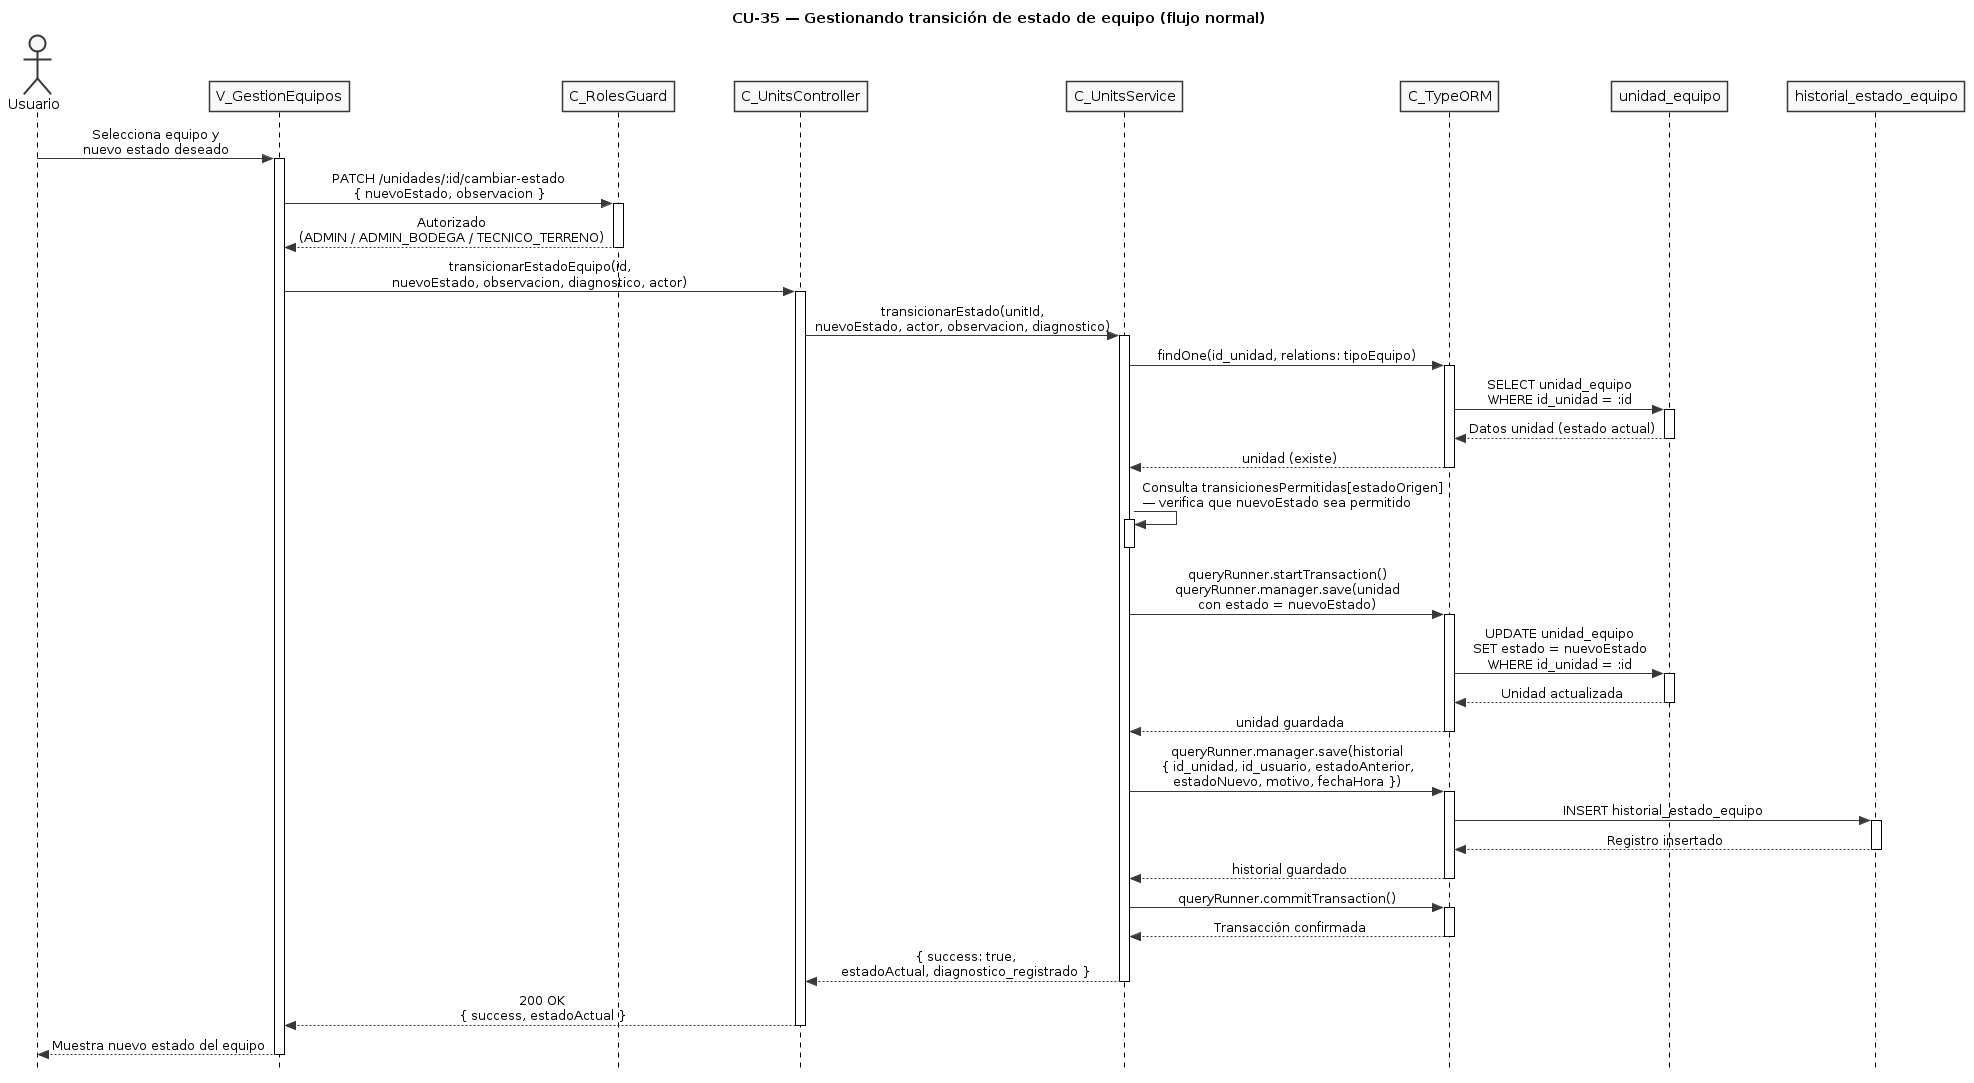

The diagram above was rendered by PlantUML. Its source (embedded in the PNG):
@startuml CU35-normal
title CU-35 — Gestionando transición de estado de equipo (flujo normal)

skinparam style strictuml
skinparam monochrome true
skinparam shadowing false
skinparam sequenceMessageAlign center
skinparam ParticipantPadding 25
skinparam ActorPadding 20
skinparam sequence {
  MessageAlign center
  LifeLineBorderColor black
}
hide footbox

actor "Usuario" as user
participant "V_GestionEquipos" as view
participant "C_RolesGuard" as guard
participant "C_UnitsController" as ctrl
participant "C_UnitsService" as svc
participant "C_TypeORM" as orm
participant "unidad_equipo" as uent
participant "historial_estado_equipo" as hent

user -> view : Selecciona equipo y\nnuevo estado deseado
activate view

view -> guard : PATCH /unidades/:id/cambiar-estado\n{ nuevoEstado, observacion }
activate guard
guard --> view : Autorizado\n(ADMIN / ADMIN_BODEGA / TECNICO_TERRENO)
deactivate guard

view -> ctrl : transicionarEstadoEquipo(id,\nnuevoEstado, observacion, diagnostico, actor)
activate ctrl

ctrl -> svc : transicionarEstado(unitId,\nnuevoEstado, actor, observacion, diagnostico)
activate svc

svc -> orm : findOne(id_unidad, relations: tipoEquipo)
activate orm
orm -> uent : SELECT unidad_equipo\nWHERE id_unidad = :id
activate uent
uent --> orm : Datos unidad (estado actual)
deactivate uent
orm --> svc : unidad (existe)
deactivate orm

svc -> svc : Consulta transicionesPermitidas[estadoOrigen]\n— verifica que nuevoEstado sea permitido
activate svc
deactivate svc

svc -> orm : queryRunner.startTransaction()\nqueryRunner.manager.save(unidad\ncon estado = nuevoEstado)
activate orm
orm -> uent : UPDATE unidad_equipo\nSET estado = nuevoEstado\nWHERE id_unidad = :id
activate uent
uent --> orm : Unidad actualizada
deactivate uent
orm --> svc : unidad guardada
deactivate orm

svc -> orm : queryRunner.manager.save(historial\n{ id_unidad, id_usuario, estadoAnterior,\nestadoNuevo, motivo, fechaHora })
activate orm
orm -> hent : INSERT historial_estado_equipo
activate hent
hent --> orm : Registro insertado
deactivate hent
orm --> svc : historial guardado
deactivate orm

svc -> orm : queryRunner.commitTransaction()
activate orm
orm --> svc : Transacción confirmada
deactivate orm

svc --> ctrl : { success: true,\nestadoActual, diagnostico_registrado }
deactivate svc

ctrl --> view : 200 OK\n{ success, estadoActual }
deactivate ctrl

view --> user : Muestra nuevo estado del equipo
deactivate view

@enduml